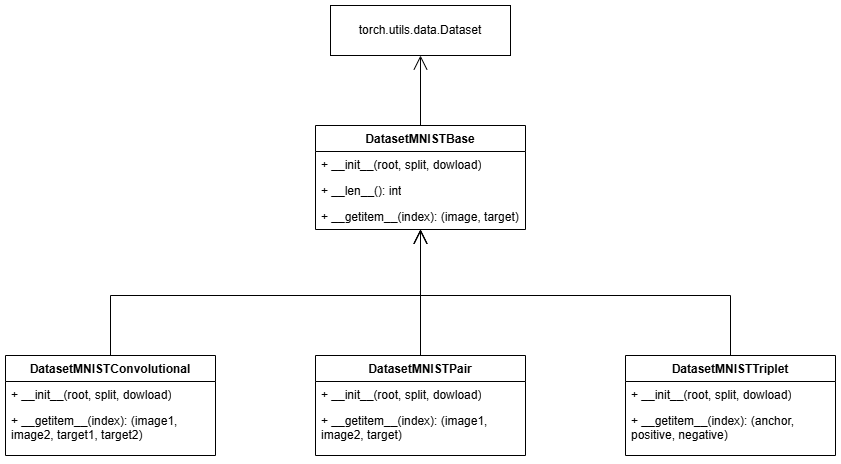

The diagram above was exported from draw.io. Its source (the exported page's mxGraphModel, read from the mxfile embedded in the PNG):
<mxGraphModel dx="1434" dy="738" grid="1" gridSize="10" guides="1" tooltips="1" connect="1" arrows="1" fold="1" page="1" pageScale="1" pageWidth="827" pageHeight="1169" math="0" shadow="0">
  <root>
    <mxCell id="0" />
    <mxCell id="1" parent="0" />
    <mxCell id="aTq6Z5ow4SySC1XdF97q-1" value="DatasetMNISTBase" style="swimlane;fontStyle=1;align=center;verticalAlign=top;childLayout=stackLayout;horizontal=1;startSize=26;horizontalStack=0;resizeParent=1;resizeParentMax=0;resizeLast=0;collapsible=1;marginBottom=0;whiteSpace=wrap;html=1;" vertex="1" parent="1">
      <mxGeometry x="370" y="330" width="210" height="104" as="geometry" />
    </mxCell>
    <mxCell id="aTq6Z5ow4SySC1XdF97q-4" value="+ __init__(root, split, dowload)" style="text;strokeColor=none;fillColor=none;align=left;verticalAlign=top;spacingLeft=4;spacingRight=4;overflow=hidden;rotatable=0;points=[[0,0.5],[1,0.5]];portConstraint=eastwest;whiteSpace=wrap;html=1;" vertex="1" parent="aTq6Z5ow4SySC1XdF97q-1">
      <mxGeometry y="26" width="210" height="26" as="geometry" />
    </mxCell>
    <mxCell id="aTq6Z5ow4SySC1XdF97q-23" value="+ __len__(): int" style="text;strokeColor=none;fillColor=none;align=left;verticalAlign=top;spacingLeft=4;spacingRight=4;overflow=hidden;rotatable=0;points=[[0,0.5],[1,0.5]];portConstraint=eastwest;whiteSpace=wrap;html=1;" vertex="1" parent="aTq6Z5ow4SySC1XdF97q-1">
      <mxGeometry y="52" width="210" height="26" as="geometry" />
    </mxCell>
    <mxCell id="aTq6Z5ow4SySC1XdF97q-25" value="+ __getitem__(index): (image, target)" style="text;strokeColor=none;fillColor=none;align=left;verticalAlign=top;spacingLeft=4;spacingRight=4;overflow=hidden;rotatable=0;points=[[0,0.5],[1,0.5]];portConstraint=eastwest;whiteSpace=wrap;html=1;" vertex="1" parent="aTq6Z5ow4SySC1XdF97q-1">
      <mxGeometry y="78" width="210" height="26" as="geometry" />
    </mxCell>
    <mxCell id="aTq6Z5ow4SySC1XdF97q-21" value="torch.utils.data.Dataset" style="html=1;whiteSpace=wrap;" vertex="1" parent="1">
      <mxGeometry x="385" y="210" width="180" height="50" as="geometry" />
    </mxCell>
    <mxCell id="aTq6Z5ow4SySC1XdF97q-26" value="DatasetMNISTPair" style="swimlane;fontStyle=1;align=center;verticalAlign=top;childLayout=stackLayout;horizontal=1;startSize=26;horizontalStack=0;resizeParent=1;resizeParentMax=0;resizeLast=0;collapsible=1;marginBottom=0;whiteSpace=wrap;html=1;" vertex="1" parent="1">
      <mxGeometry x="370" y="560" width="210" height="100" as="geometry" />
    </mxCell>
    <mxCell id="aTq6Z5ow4SySC1XdF97q-27" value="+ __init__(root, split, dowload)" style="text;strokeColor=none;fillColor=none;align=left;verticalAlign=top;spacingLeft=4;spacingRight=4;overflow=hidden;rotatable=0;points=[[0,0.5],[1,0.5]];portConstraint=eastwest;whiteSpace=wrap;html=1;" vertex="1" parent="aTq6Z5ow4SySC1XdF97q-26">
      <mxGeometry y="26" width="210" height="26" as="geometry" />
    </mxCell>
    <mxCell id="aTq6Z5ow4SySC1XdF97q-29" value="+ __getitem__(index): (image1, image2, target)" style="text;strokeColor=none;fillColor=none;align=left;verticalAlign=top;spacingLeft=4;spacingRight=4;overflow=hidden;rotatable=0;points=[[0,0.5],[1,0.5]];portConstraint=eastwest;whiteSpace=wrap;html=1;" vertex="1" parent="aTq6Z5ow4SySC1XdF97q-26">
      <mxGeometry y="52" width="210" height="48" as="geometry" />
    </mxCell>
    <mxCell id="aTq6Z5ow4SySC1XdF97q-30" value="DatasetMNISTTriplet" style="swimlane;fontStyle=1;align=center;verticalAlign=top;childLayout=stackLayout;horizontal=1;startSize=26;horizontalStack=0;resizeParent=1;resizeParentMax=0;resizeLast=0;collapsible=1;marginBottom=0;whiteSpace=wrap;html=1;" vertex="1" parent="1">
      <mxGeometry x="680" y="560" width="210" height="100" as="geometry" />
    </mxCell>
    <mxCell id="aTq6Z5ow4SySC1XdF97q-31" value="+ __init__(root, split, dowload)" style="text;strokeColor=none;fillColor=none;align=left;verticalAlign=top;spacingLeft=4;spacingRight=4;overflow=hidden;rotatable=0;points=[[0,0.5],[1,0.5]];portConstraint=eastwest;whiteSpace=wrap;html=1;" vertex="1" parent="aTq6Z5ow4SySC1XdF97q-30">
      <mxGeometry y="26" width="210" height="26" as="geometry" />
    </mxCell>
    <mxCell id="aTq6Z5ow4SySC1XdF97q-32" value="+ __getitem__(index): (anchor, positive, negative)" style="text;strokeColor=none;fillColor=none;align=left;verticalAlign=top;spacingLeft=4;spacingRight=4;overflow=hidden;rotatable=0;points=[[0,0.5],[1,0.5]];portConstraint=eastwest;whiteSpace=wrap;html=1;" vertex="1" parent="aTq6Z5ow4SySC1XdF97q-30">
      <mxGeometry y="52" width="210" height="48" as="geometry" />
    </mxCell>
    <mxCell id="aTq6Z5ow4SySC1XdF97q-33" value="DatasetMNISTConvolutional" style="swimlane;fontStyle=1;align=center;verticalAlign=top;childLayout=stackLayout;horizontal=1;startSize=26;horizontalStack=0;resizeParent=1;resizeParentMax=0;resizeLast=0;collapsible=1;marginBottom=0;whiteSpace=wrap;html=1;" vertex="1" parent="1">
      <mxGeometry x="60" y="560" width="210" height="100" as="geometry" />
    </mxCell>
    <mxCell id="aTq6Z5ow4SySC1XdF97q-34" value="+ __init__(root, split, dowload)" style="text;strokeColor=none;fillColor=none;align=left;verticalAlign=top;spacingLeft=4;spacingRight=4;overflow=hidden;rotatable=0;points=[[0,0.5],[1,0.5]];portConstraint=eastwest;whiteSpace=wrap;html=1;" vertex="1" parent="aTq6Z5ow4SySC1XdF97q-33">
      <mxGeometry y="26" width="210" height="26" as="geometry" />
    </mxCell>
    <mxCell id="aTq6Z5ow4SySC1XdF97q-35" value="+ __getitem__(index): (image1, image2, target1, target2)" style="text;strokeColor=none;fillColor=none;align=left;verticalAlign=top;spacingLeft=4;spacingRight=4;overflow=hidden;rotatable=0;points=[[0,0.5],[1,0.5]];portConstraint=eastwest;whiteSpace=wrap;html=1;" vertex="1" parent="aTq6Z5ow4SySC1XdF97q-33">
      <mxGeometry y="52" width="210" height="48" as="geometry" />
    </mxCell>
    <mxCell id="aTq6Z5ow4SySC1XdF97q-36" value="" style="endArrow=open;endFill=1;endSize=12;html=1;rounded=0;edgeStyle=orthogonalEdgeStyle;" edge="1" parent="1" source="aTq6Z5ow4SySC1XdF97q-33" target="aTq6Z5ow4SySC1XdF97q-1">
      <mxGeometry width="160" relative="1" as="geometry">
        <mxPoint x="390" y="540" as="sourcePoint" />
        <mxPoint x="550" y="540" as="targetPoint" />
        <Array as="points">
          <mxPoint x="165" y="500" />
          <mxPoint x="475" y="500" />
        </Array>
      </mxGeometry>
    </mxCell>
    <mxCell id="aTq6Z5ow4SySC1XdF97q-37" value="" style="endArrow=open;endFill=1;endSize=12;html=1;rounded=0;edgeStyle=orthogonalEdgeStyle;" edge="1" parent="1" source="aTq6Z5ow4SySC1XdF97q-26" target="aTq6Z5ow4SySC1XdF97q-25">
      <mxGeometry width="160" relative="1" as="geometry">
        <mxPoint x="265" y="570" as="sourcePoint" />
        <mxPoint x="491" y="444" as="targetPoint" />
        <Array as="points">
          <mxPoint x="475" y="470" />
          <mxPoint x="475" y="470" />
        </Array>
      </mxGeometry>
    </mxCell>
    <mxCell id="aTq6Z5ow4SySC1XdF97q-38" value="" style="endArrow=open;endFill=1;endSize=12;html=1;rounded=0;edgeStyle=orthogonalEdgeStyle;" edge="1" parent="1" source="aTq6Z5ow4SySC1XdF97q-30" target="aTq6Z5ow4SySC1XdF97q-1">
      <mxGeometry width="160" relative="1" as="geometry">
        <mxPoint x="275" y="580" as="sourcePoint" />
        <mxPoint x="501" y="454" as="targetPoint" />
        <Array as="points">
          <mxPoint x="785" y="500" />
          <mxPoint x="475" y="500" />
        </Array>
      </mxGeometry>
    </mxCell>
    <mxCell id="aTq6Z5ow4SySC1XdF97q-39" value="" style="endArrow=open;endFill=1;endSize=12;html=1;rounded=0;" edge="1" parent="1" source="aTq6Z5ow4SySC1XdF97q-1" target="aTq6Z5ow4SySC1XdF97q-21">
      <mxGeometry width="160" relative="1" as="geometry">
        <mxPoint x="285" y="590" as="sourcePoint" />
        <mxPoint x="511" y="464" as="targetPoint" />
      </mxGeometry>
    </mxCell>
  </root>
</mxGraphModel>